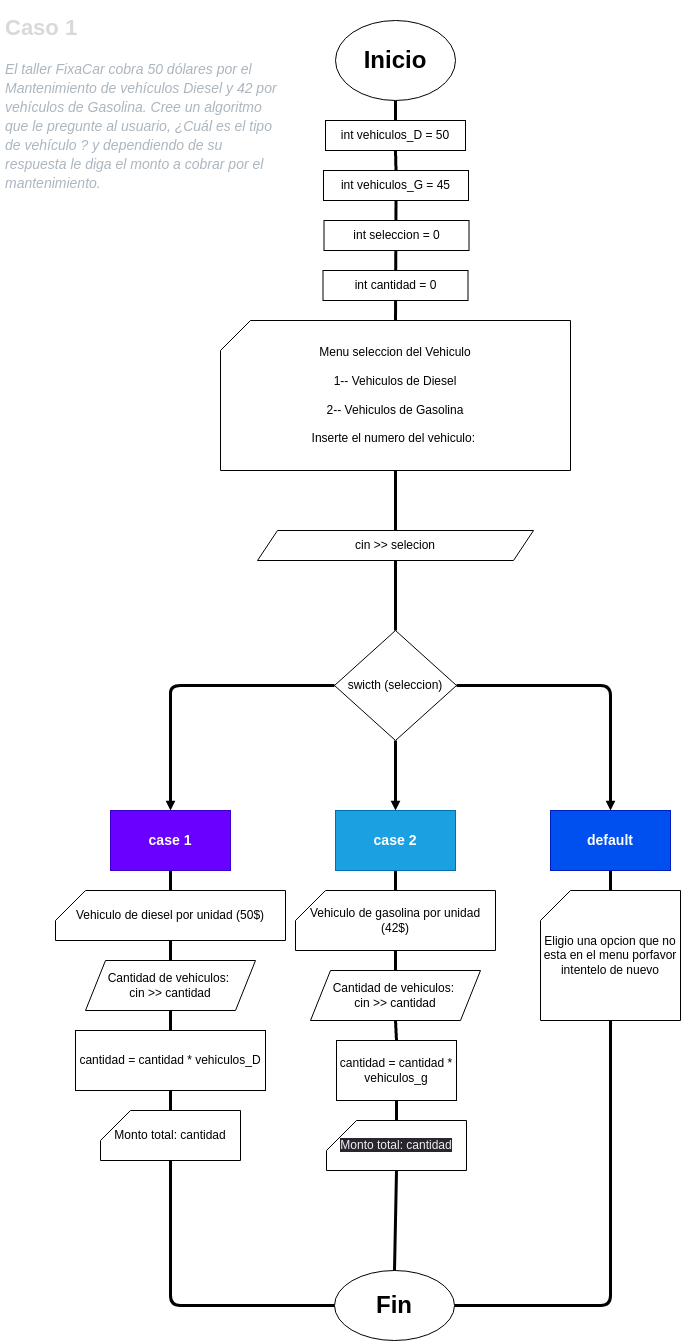

The diagram above was exported from draw.io. Its source (the exported page's mxGraphModel, read from the mxfile embedded in the PNG):
<mxGraphModel dx="1039" dy="428" grid="1" gridSize="10" guides="1" tooltips="1" connect="1" arrows="0" fold="1" page="1" pageScale="1" pageWidth="850" pageHeight="1100" math="0" shadow="0">
  <root>
    <mxCell id="0" />
    <mxCell id="1" parent="0" />
    <mxCell id="38" style="edgeStyle=none;html=1;exitX=0.5;exitY=1;exitDx=0;exitDy=0;strokeWidth=3;endArrow=none;endFill=0;" parent="1" source="2" target="4" edge="1">
      <mxGeometry relative="1" as="geometry" />
    </mxCell>
    <mxCell id="2" value="&lt;h1&gt;Inicio&lt;/h1&gt;" style="ellipse;whiteSpace=wrap;html=1;" parent="1" vertex="1">
      <mxGeometry x="365" y="40" width="120" height="80" as="geometry" />
    </mxCell>
    <mxCell id="3" value="&lt;h1&gt;Fin&lt;/h1&gt;" style="ellipse;whiteSpace=wrap;html=1;" parent="1" vertex="1">
      <mxGeometry x="364" y="1290" width="120" height="70" as="geometry" />
    </mxCell>
    <mxCell id="37" style="edgeStyle=none;html=1;exitX=0.5;exitY=1;exitDx=0;exitDy=0;entryX=0.5;entryY=0;entryDx=0;entryDy=0;strokeWidth=3;endArrow=none;endFill=0;" parent="1" source="4" target="6" edge="1">
      <mxGeometry relative="1" as="geometry" />
    </mxCell>
    <mxCell id="4" value="int vehiculos_D = 50" style="rounded=0;whiteSpace=wrap;html=1;" parent="1" vertex="1">
      <mxGeometry x="355" y="140" width="140" height="30" as="geometry" />
    </mxCell>
    <mxCell id="36" style="edgeStyle=none;html=1;exitX=0.5;exitY=1;exitDx=0;exitDy=0;entryX=0.5;entryY=0;entryDx=0;entryDy=0;entryPerimeter=0;strokeWidth=3;endArrow=none;endFill=0;" parent="1" source="6" target="7" edge="1">
      <mxGeometry relative="1" as="geometry" />
    </mxCell>
    <mxCell id="6" value="int vehiculos_G = 45" style="rounded=0;whiteSpace=wrap;html=1;" parent="1" vertex="1">
      <mxGeometry x="353" y="190" width="145" height="30" as="geometry" />
    </mxCell>
    <mxCell id="35" style="edgeStyle=none;html=1;exitX=0.5;exitY=1;exitDx=0;exitDy=0;exitPerimeter=0;entryX=0.5;entryY=0;entryDx=0;entryDy=0;strokeWidth=3;endArrow=none;endFill=0;" parent="1" source="7" target="8" edge="1">
      <mxGeometry relative="1" as="geometry" />
    </mxCell>
    <mxCell id="7" value="&lt;p style=&quot;line-height: 140%;&quot;&gt;Menu seleccion del Vehiculo&lt;/p&gt;&lt;p style=&quot;line-height: 140%;&quot;&gt;1-- Vehiculos de Diesel&lt;/p&gt;&lt;p style=&quot;line-height: 140%;&quot;&gt;2-- Vehiculos de Gasolina&lt;/p&gt;&lt;p style=&quot;line-height: 140%;&quot;&gt;Inserte el numero del vehiculo:&amp;nbsp;&lt;/p&gt;" style="shape=card;whiteSpace=wrap;html=1;align=center;" parent="1" vertex="1">
      <mxGeometry x="250" y="340" width="350" height="150" as="geometry" />
    </mxCell>
    <mxCell id="34" style="edgeStyle=orthogonalEdgeStyle;html=1;exitX=0.5;exitY=1;exitDx=0;exitDy=0;entryX=0.5;entryY=0;entryDx=0;entryDy=0;startArrow=none;startFill=0;endArrow=none;endFill=0;strokeWidth=3;" parent="1" source="8" target="9" edge="1">
      <mxGeometry relative="1" as="geometry" />
    </mxCell>
    <mxCell id="8" value="cin &amp;gt;&amp;gt; selecion" style="shape=parallelogram;perimeter=parallelogramPerimeter;whiteSpace=wrap;html=1;fixedSize=1;" parent="1" vertex="1">
      <mxGeometry x="287" y="550" width="276" height="30" as="geometry" />
    </mxCell>
    <mxCell id="10" style="edgeStyle=none;html=1;exitX=1;exitY=0.5;exitDx=0;exitDy=0;entryX=0.5;entryY=0;entryDx=0;entryDy=0;strokeWidth=3;endSize=2;endArrow=block;endFill=0;" parent="1" source="9" target="15" edge="1">
      <mxGeometry relative="1" as="geometry">
        <mxPoint x="640" y="760" as="targetPoint" />
        <Array as="points">
          <mxPoint x="640" y="705" />
        </Array>
      </mxGeometry>
    </mxCell>
    <mxCell id="11" style="edgeStyle=none;html=1;exitX=0;exitY=0.5;exitDx=0;exitDy=0;entryX=0.5;entryY=0;entryDx=0;entryDy=0;strokeWidth=3;endArrow=block;endFill=0;endSize=2;" parent="1" source="9" target="13" edge="1">
      <mxGeometry relative="1" as="geometry">
        <mxPoint x="200" y="760" as="targetPoint" />
        <Array as="points">
          <mxPoint x="200" y="705" />
          <mxPoint x="200" y="720" />
        </Array>
      </mxGeometry>
    </mxCell>
    <mxCell id="12" style="edgeStyle=none;html=1;exitX=0.5;exitY=1;exitDx=0;exitDy=0;entryX=0.5;entryY=0;entryDx=0;entryDy=0;strokeWidth=3;endSize=2;endArrow=block;endFill=0;" parent="1" source="9" target="14" edge="1">
      <mxGeometry relative="1" as="geometry">
        <mxPoint x="423" y="760" as="targetPoint" />
      </mxGeometry>
    </mxCell>
    <mxCell id="9" value="swicth (seleccion)" style="rhombus;whiteSpace=wrap;html=1;" parent="1" vertex="1">
      <mxGeometry x="364" y="650" width="122" height="110" as="geometry" />
    </mxCell>
    <mxCell id="43" style="edgeStyle=none;html=1;exitX=0.5;exitY=1;exitDx=0;exitDy=0;entryX=0.5;entryY=0;entryDx=0;entryDy=0;entryPerimeter=0;strokeWidth=3;endArrow=none;endFill=0;" parent="1" source="13" target="16" edge="1">
      <mxGeometry relative="1" as="geometry" />
    </mxCell>
    <mxCell id="13" value="&lt;h3&gt;case 1&lt;/h3&gt;" style="rounded=0;whiteSpace=wrap;html=1;fontFamily=Helvetica;fillColor=#6a00ff;strokeColor=#3700CC;fontColor=#ffffff;" parent="1" vertex="1">
      <mxGeometry x="140" y="830" width="120" height="60" as="geometry" />
    </mxCell>
    <mxCell id="39" style="edgeStyle=none;html=1;exitX=0.5;exitY=1;exitDx=0;exitDy=0;entryX=0.5;entryY=0;entryDx=0;entryDy=0;entryPerimeter=0;strokeWidth=3;endArrow=none;endFill=0;" parent="1" source="14" target="19" edge="1">
      <mxGeometry relative="1" as="geometry" />
    </mxCell>
    <mxCell id="14" value="&lt;h3&gt;case 2&lt;/h3&gt;" style="rounded=0;whiteSpace=wrap;html=1;fillColor=#1ba1e2;fontColor=#ffffff;strokeColor=#006EAF;" parent="1" vertex="1">
      <mxGeometry x="365" y="830" width="120" height="60" as="geometry" />
    </mxCell>
    <mxCell id="47" style="edgeStyle=none;html=1;exitX=0.5;exitY=1;exitDx=0;exitDy=0;entryX=0.5;entryY=0;entryDx=0;entryDy=0;entryPerimeter=0;strokeWidth=3;endArrow=none;endFill=0;" parent="1" source="15" target="21" edge="1">
      <mxGeometry relative="1" as="geometry" />
    </mxCell>
    <mxCell id="15" value="&lt;h3&gt;default&lt;/h3&gt;" style="rounded=0;whiteSpace=wrap;html=1;fillColor=#0050ef;fontColor=#ffffff;strokeColor=#001DBC;" parent="1" vertex="1">
      <mxGeometry x="580" y="830" width="120" height="60" as="geometry" />
    </mxCell>
    <mxCell id="44" style="edgeStyle=none;html=1;exitX=0.5;exitY=1;exitDx=0;exitDy=0;exitPerimeter=0;entryX=0.5;entryY=0;entryDx=0;entryDy=0;strokeWidth=3;endArrow=none;endFill=0;" parent="1" source="16" target="22" edge="1">
      <mxGeometry relative="1" as="geometry" />
    </mxCell>
    <mxCell id="16" value="Vehiculo de diesel por unidad (50$)" style="shape=card;whiteSpace=wrap;html=1;" parent="1" vertex="1">
      <mxGeometry x="85" y="910" width="230" height="50" as="geometry" />
    </mxCell>
    <mxCell id="40" style="edgeStyle=none;html=1;exitX=0.5;exitY=1;exitDx=0;exitDy=0;exitPerimeter=0;entryX=0.5;entryY=0;entryDx=0;entryDy=0;endArrow=none;endFill=0;strokeWidth=3;" parent="1" source="19" target="24" edge="1">
      <mxGeometry relative="1" as="geometry" />
    </mxCell>
    <mxCell id="19" value="Vehiculo de gasolina por unidad (42$)" style="shape=card;whiteSpace=wrap;html=1;" parent="1" vertex="1">
      <mxGeometry x="325" y="910" width="200" height="60" as="geometry" />
    </mxCell>
    <mxCell id="32" style="edgeStyle=none;html=1;exitX=0.5;exitY=1;exitDx=0;exitDy=0;exitPerimeter=0;entryX=1;entryY=0.5;entryDx=0;entryDy=0;strokeWidth=3;endArrow=none;endFill=0;" parent="1" source="21" target="3" edge="1">
      <mxGeometry relative="1" as="geometry">
        <mxPoint x="490" y="1325" as="targetPoint" />
        <Array as="points">
          <mxPoint x="640" y="1325" />
        </Array>
      </mxGeometry>
    </mxCell>
    <mxCell id="21" value="Eligio una opcion que no esta en el menu porfavor intentelo de nuevo" style="shape=card;whiteSpace=wrap;html=1;" parent="1" vertex="1">
      <mxGeometry x="570" y="910" width="140" height="130" as="geometry" />
    </mxCell>
    <mxCell id="45" style="edgeStyle=none;html=1;exitX=0.5;exitY=1;exitDx=0;exitDy=0;entryX=0.5;entryY=0;entryDx=0;entryDy=0;strokeWidth=3;endArrow=none;endFill=0;" parent="1" source="22" target="26" edge="1">
      <mxGeometry relative="1" as="geometry" />
    </mxCell>
    <mxCell id="22" value="Cantidad de vehiculos:&amp;nbsp;&lt;br&gt;cin &amp;gt;&amp;gt; cantidad" style="shape=parallelogram;perimeter=parallelogramPerimeter;whiteSpace=wrap;html=1;fixedSize=1;" parent="1" vertex="1">
      <mxGeometry x="115" y="980" width="170" height="50" as="geometry" />
    </mxCell>
    <mxCell id="41" style="edgeStyle=none;html=1;exitX=0.5;exitY=1;exitDx=0;exitDy=0;entryX=0.5;entryY=0;entryDx=0;entryDy=0;strokeWidth=3;endArrow=none;endFill=0;" parent="1" source="24" target="27" edge="1">
      <mxGeometry relative="1" as="geometry" />
    </mxCell>
    <mxCell id="24" value="Cantidad de vehiculos:&amp;nbsp;&lt;br&gt;cin &amp;gt;&amp;gt; cantidad" style="shape=parallelogram;perimeter=parallelogramPerimeter;whiteSpace=wrap;html=1;fixedSize=1;" parent="1" vertex="1">
      <mxGeometry x="340" y="990" width="170" height="50" as="geometry" />
    </mxCell>
    <mxCell id="46" style="edgeStyle=none;html=1;exitX=0.5;exitY=1;exitDx=0;exitDy=0;entryX=0.5;entryY=0;entryDx=0;entryDy=0;entryPerimeter=0;strokeWidth=3;endArrow=none;endFill=0;" parent="1" source="26" target="28" edge="1">
      <mxGeometry relative="1" as="geometry" />
    </mxCell>
    <mxCell id="26" value="cantidad = cantidad * vehiculos_D" style="rounded=0;whiteSpace=wrap;html=1;" parent="1" vertex="1">
      <mxGeometry x="105" y="1050" width="190" height="60" as="geometry" />
    </mxCell>
    <mxCell id="42" style="edgeStyle=none;html=1;exitX=0.5;exitY=1;exitDx=0;exitDy=0;entryX=0.5;entryY=0;entryDx=0;entryDy=0;entryPerimeter=0;endArrow=none;endFill=0;strokeWidth=3;" parent="1" source="27" target="29" edge="1">
      <mxGeometry relative="1" as="geometry" />
    </mxCell>
    <mxCell id="27" value="cantidad = cantidad * vehiculos_g" style="rounded=0;whiteSpace=wrap;html=1;" parent="1" vertex="1">
      <mxGeometry x="366" y="1060" width="120" height="60" as="geometry" />
    </mxCell>
    <mxCell id="31" style="edgeStyle=none;html=1;exitX=0.5;exitY=1;exitDx=0;exitDy=0;exitPerimeter=0;entryX=0;entryY=0.5;entryDx=0;entryDy=0;strokeWidth=3;endArrow=none;endFill=0;" parent="1" source="28" target="3" edge="1">
      <mxGeometry relative="1" as="geometry">
        <mxPoint x="360" y="1330" as="targetPoint" />
        <Array as="points">
          <mxPoint x="200" y="1325" />
        </Array>
      </mxGeometry>
    </mxCell>
    <mxCell id="28" value="Monto total: cantidad" style="shape=card;whiteSpace=wrap;html=1;" parent="1" vertex="1">
      <mxGeometry x="130" y="1130" width="140" height="50" as="geometry" />
    </mxCell>
    <mxCell id="33" style="edgeStyle=none;html=1;exitX=0.5;exitY=1;exitDx=0;exitDy=0;exitPerimeter=0;entryX=0.5;entryY=0;entryDx=0;entryDy=0;strokeWidth=3;endArrow=none;endFill=0;" parent="1" source="29" target="3" edge="1">
      <mxGeometry relative="1" as="geometry" />
    </mxCell>
    <mxCell id="29" value="&lt;span style=&quot;color: rgb(240, 240, 240); font-family: Helvetica; font-size: 12px; font-style: normal; font-variant-ligatures: normal; font-variant-caps: normal; font-weight: 400; letter-spacing: normal; orphans: 2; text-align: center; text-indent: 0px; text-transform: none; widows: 2; word-spacing: 0px; -webkit-text-stroke-width: 0px; background-color: rgb(42, 37, 47); text-decoration-thickness: initial; text-decoration-style: initial; text-decoration-color: initial; float: none; display: inline !important;&quot;&gt;Monto total: cantidad&lt;/span&gt;" style="shape=card;whiteSpace=wrap;html=1;" parent="1" vertex="1">
      <mxGeometry x="356" y="1140" width="140" height="50" as="geometry" />
    </mxCell>
    <mxCell id="48" value="int seleccion = 0" style="rounded=0;whiteSpace=wrap;html=1;" parent="1" vertex="1">
      <mxGeometry x="353.5" y="240" width="145" height="30" as="geometry" />
    </mxCell>
    <mxCell id="49" value="int cantidad = 0" style="rounded=0;whiteSpace=wrap;html=1;" parent="1" vertex="1">
      <mxGeometry x="352.5" y="290" width="145" height="30" as="geometry" />
    </mxCell>
    <mxCell id="50" value="&lt;h1&gt;Caso 1&lt;/h1&gt;&lt;h1&gt;&lt;div style=&quot;color: rgb(191, 189, 182); font-size: 14px; line-height: 19px;&quot;&gt;&lt;h4 style=&quot;&quot;&gt;&lt;div style=&quot;&quot;&gt;&lt;span style=&quot;color: rgb(172, 182, 191); font-style: italic; font-weight: normal;&quot;&gt;El taller FixaCar cobra 50 dólares por el Mantenimiento de vehículos Diesel y 42 por vehículos de Gasolina.&amp;nbsp;&lt;/span&gt;&lt;span style=&quot;font-weight: normal; color: rgb(172, 182, 191); font-style: italic;&quot;&gt;Cree un algoritmo que le pregunte al usuario, ¿Cuál es el tipo de vehículo ? y dependiendo de su respuesta&amp;nbsp;&lt;/span&gt;&lt;span style=&quot;font-weight: normal; color: rgb(172, 182, 191); font-style: italic;&quot;&gt;le diga el monto a cobrar por el mantenimiento.&lt;/span&gt;&lt;/div&gt;&lt;/h4&gt;&lt;/div&gt;&lt;/h1&gt;" style="text;html=1;strokeColor=none;fillColor=none;spacing=5;spacingTop=-20;whiteSpace=wrap;overflow=hidden;rounded=0;labelBackgroundColor=none;fontSize=11;fontColor=#D9D9D9;" parent="1" vertex="1">
      <mxGeometry x="30" y="30" width="280" height="240" as="geometry" />
    </mxCell>
  </root>
</mxGraphModel>